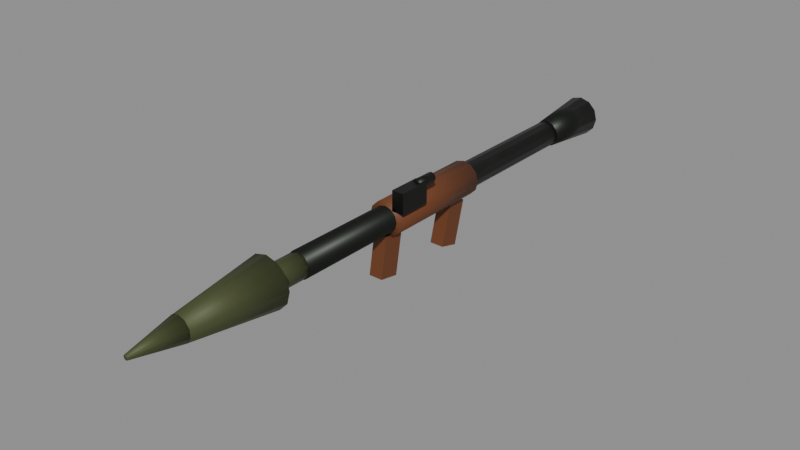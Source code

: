 # Source: wpn_rpg.blend  (saved by Blender 5.1.30; exported with 4.5.12 LTS)
import bpy
from mathutils import Matrix  # noqa: F401  (used for matrix-valued properties, if any)

bpy.ops.wm.read_factory_settings(use_empty=True)
scene = bpy.context.scene
scene.name = 'Scene'

# ---- materials (node trees are filled in below, after node groups)
mat_rpg_metal = bpy.data.materials.new('rpg_metal')
mat_rpg_wood = bpy.data.materials.new('rpg_wood')
mat_rpg_warhead = bpy.data.materials.new('rpg_warhead')

# ---- material node trees
mat_rpg_metal.use_nodes = True; mat_rpg_metal.node_tree.nodes.clear()
_N = mat_rpg_metal.node_tree.nodes; _L = mat_rpg_metal.node_tree.links
n0 = _N.new('ShaderNodeBsdfPrincipled'); n0.name = 'Principled BSDF'; n0.location = (-200, 100)
n0.inputs[0].default_value = (0.02416, 0.02732, 0.02315, 1.0)
n0.inputs[1].default_value = 0.8
n0.inputs[2].default_value = 0.45
n1 = _N.new('ShaderNodeOutputMaterial'); n1.name = 'Material Output'; n1.location = (200, 100)
_L.new(n0.outputs[0], n1.inputs[0])
n1.is_active_output = True
mat_rpg_wood.use_nodes = True; mat_rpg_wood.node_tree.nodes.clear()
_N = mat_rpg_wood.node_tree.nodes; _L = mat_rpg_wood.node_tree.links
n0 = _N.new('ShaderNodeBsdfPrincipled'); n0.name = 'Principled BSDF'; n0.location = (-200, 100)
n0.inputs[0].default_value = (0.1441, 0.04231, 0.01033, 1.0)
n0.inputs[2].default_value = 0.6
n1 = _N.new('ShaderNodeOutputMaterial'); n1.name = 'Material Output'; n1.location = (200, 100)
_L.new(n0.outputs[0], n1.inputs[0])
n1.is_active_output = True
mat_rpg_warhead.use_nodes = True; mat_rpg_warhead.node_tree.nodes.clear()
_N = mat_rpg_warhead.node_tree.nodes; _L = mat_rpg_warhead.node_tree.links
n0 = _N.new('ShaderNodeBsdfPrincipled'); n0.name = 'Principled BSDF'; n0.location = (-200, 100)
n0.inputs[0].default_value = (0.07036, 0.08438, 0.02956, 1.0)
n0.inputs[1].default_value = 0.3
n0.inputs[2].default_value = 0.6
n1 = _N.new('ShaderNodeOutputMaterial'); n1.name = 'Material Output'; n1.location = (200, 100)
_L.new(n0.outputs[0], n1.inputs[0])
n1.is_active_output = True

# ---- meshes
me_weapon = bpy.data.meshes.new('Weapon')
me_weapon.from_pydata([(-0.0175, 0.02162, -0.07666), (-0.0175, 0.05009, 0.0296), (0.0, 0.525, 0.092), (0.0, -0.425, 0.092), (0.016, 0.525, 0.08771), (0.016, -0.425, 0.08771), (0.02771, 0.525, 0.076), (0.02771, -0.425, 0.076), (0.032, 0.525, 0.06), (0.032, -0.425, 0.06), (0.02771, 0.525, 0.044), (0.02771, -0.425, 0.044), (0.016, 0.525, 0.03229), (0.016, -0.425, 0.03229), (0.0, 0.525, 0.028), (0.0, -0.425, 0.028), (-0.016, 0.525, 0.03229), (-0.016, -0.425, 0.03229), (-0.02771, 0.525, 0.044), (-0.02771, -0.425, 0.044), (-0.032, 0.525, 0.06), (-0.032, -0.425, 0.06), (-0.02771, 0.525, 0.076), (-0.02771, -0.425, 0.076), (-0.016, 0.525, 0.08771), (-0.016, -0.425, 0.08771), (0.0, 0.63, 0.11), (0.0, 0.47, 0.094), (0.025, 0.63, 0.1033), (0.017, 0.47, 0.08944), (0.0433, 0.63, 0.085), (0.02944, 0.47, 0.077), (0.05, 0.63, 0.06), (0.034, 0.47, 0.06), (0.0433, 0.63, 0.035), (0.02944, 0.47, 0.043), (0.025, 0.63, 0.0167), (0.017, 0.47, 0.03056), (0.0, 0.63, 0.01), (0.0, 0.47, 0.026), (-0.025, 0.63, 0.0167), (-0.017, 0.47, 0.03056), (-0.0433, 0.63, 0.035), (-0.02944, 0.47, 0.043), (-0.05, 0.63, 0.06), (-0.034, 0.47, 0.06), (-0.0433, 0.63, 0.085), (-0.02944, 0.47, 0.077), (-0.025, 0.63, 0.1033), (-0.017, 0.47, 0.08944), (0.0, 0.12, 0.102), (0.0, -0.16, 0.102), (0.021, 0.12, 0.09637), (0.021, -0.16, 0.09637), (0.03637, 0.12, 0.081), (0.03637, -0.16, 0.081), (0.042, 0.12, 0.06), (0.042, -0.16, 0.06), (0.03637, 0.12, 0.039), (0.03637, -0.16, 0.039), (0.021, 0.12, 0.02363), (0.021, -0.16, 0.02363), (0.0, 0.12, 0.018), (0.0, -0.16, 0.018), (-0.021, 0.12, 0.02363), (-0.021, -0.16, 0.02363), (-0.03637, 0.12, 0.039), (-0.03637, -0.16, 0.039), (-0.042, 0.12, 0.06), (-0.042, -0.16, 0.06), (-0.03637, 0.12, 0.081), (-0.03637, -0.16, 0.081), (-0.021, 0.12, 0.09637), (-0.021, -0.16, 0.09637), (0.0, -0.42, 0.09), (0.0, -0.54, 0.09), (0.01763, -0.42, 0.08427), (0.01763, -0.54, 0.08427), (0.02853, -0.42, 0.06927), (0.02853, -0.54, 0.06927), (0.02853, -0.42, 0.05073), (0.02853, -0.54, 0.05073), (0.01763, -0.42, 0.03573), (0.01763, -0.54, 0.03573), (0.0, -0.42, 0.03), (0.0, -0.54, 0.03), (-0.01763, -0.42, 0.03573), (-0.01763, -0.54, 0.03573), (-0.02853, -0.42, 0.05073), (-0.02853, -0.54, 0.05073), (-0.02853, -0.42, 0.06927), (-0.02853, -0.54, 0.06927), (-0.01763, -0.42, 0.08427), (-0.01763, -0.54, 0.08427), (0.0, -0.51, 0.12), (0.0, -0.73, 0.09), (0.03, -0.51, 0.112), (0.015, -0.73, 0.08598), (0.05196, -0.51, 0.09), (0.02598, -0.73, 0.075), (0.06, -0.51, 0.06), (0.03, -0.73, 0.06), (0.05196, -0.51, 0.03), (0.02598, -0.73, 0.045), (0.03, -0.51, 0.008038), (0.015, -0.73, 0.03402), (0.0, -0.51, 3.725e-09), (0.0, -0.73, 0.03), (-0.03, -0.51, 0.008038), (-0.015, -0.73, 0.03402), (-0.05196, -0.51, 0.03), (-0.02598, -0.73, 0.045), (-0.06, -0.51, 0.06), (-0.03, -0.73, 0.06), (-0.05196, -0.51, 0.09), (-0.02598, -0.73, 0.075), (-0.03, -0.51, 0.112), (-0.015, -0.73, 0.08598), (0.0, -0.73, 0.09), (0.0, -0.85, 0.066), (0.01763, -0.73, 0.08427), (0.003527, -0.85, 0.06485), (0.02853, -0.73, 0.06927), (0.005706, -0.85, 0.06185), (0.02853, -0.73, 0.05073), (0.005706, -0.85, 0.05815), (0.01763, -0.73, 0.03573), (0.003527, -0.85, 0.05515), (0.0, -0.73, 0.03), (0.0, -0.85, 0.054), (-0.01763, -0.73, 0.03573), (-0.003527, -0.85, 0.05515), (-0.02853, -0.73, 0.05073), (-0.005706, -0.85, 0.05815), (-0.02853, -0.73, 0.06927), (-0.005706, -0.85, 0.06185), (-0.01763, -0.73, 0.08427), (-0.003527, -0.85, 0.06485), (-0.0175, 0.06991, -0.0896), (-0.0175, 0.09838, 0.01666), (0.0175, 0.02162, -0.07666), (0.0175, 0.05009, 0.0296), (0.0175, 0.06991, -0.0896), (0.0175, 0.09838, 0.01666), (-0.0175, -0.1933, -0.0699), (-0.0175, -0.1759, 0.02858), (-0.0175, -0.1441, -0.07858), (-0.0175, -0.1267, 0.0199), (0.0175, -0.1933, -0.0699), (0.0175, -0.1759, 0.02858), (0.0175, -0.1441, -0.07858), (0.0175, -0.1267, 0.0199), (0.02, -0.16, 0.085), (0.02, -0.16, 0.135), (0.02, -0.08, 0.085), (0.02, -0.08, 0.135), (0.05, -0.16, 0.085), (0.05, -0.16, 0.135), (0.05, -0.08, 0.085), (0.05, -0.08, 0.135), (0.035, -0.045, 0.142), (0.035, -0.095, 0.142), (0.04349, -0.045, 0.1385), (0.04349, -0.095, 0.1385), (0.047, -0.045, 0.13), (0.047, -0.095, 0.13), (0.04349, -0.045, 0.1215), (0.04349, -0.095, 0.1215), (0.035, -0.045, 0.118), (0.035, -0.095, 0.118), (0.02651, -0.045, 0.1215), (0.02651, -0.095, 0.1215), (0.023, -0.045, 0.13), (0.023, -0.095, 0.13), (0.02651, -0.045, 0.1385), (0.02651, -0.095, 0.1385)], [], [(58, 59, 61, 60), (100, 101, 103, 102), (2, 3, 5, 4), (80, 81, 83, 82), (152, 153, 155, 154), (4, 5, 7, 6), (86, 87, 89, 88), (30, 31, 33, 32), (6, 7, 9, 8), (76, 77, 79, 78), (54, 55, 57, 56), (8, 9, 11, 10), (36, 37, 39, 38), (124, 125, 127, 126), (10, 11, 13, 12), (52, 53, 55, 54), (28, 29, 31, 30), (12, 13, 15, 14), (144, 145, 147, 146), (120, 121, 123, 122), (14, 15, 17, 16), (34, 35, 37, 36), (82, 83, 85, 84), (16, 17, 19, 18), (78, 79, 81, 80), (26, 27, 29, 28), (18, 19, 21, 20), (60, 61, 63, 62), (94, 95, 97, 96), (20, 21, 23, 22), (5, 3, 25, 23, 21, 19, 17, 15, 13, 11, 9, 7), (156, 157, 153, 152), (22, 23, 25, 24), (38, 39, 41, 40), (32, 33, 35, 34), (24, 25, 3, 2), (2, 4, 6, 8, 10, 12, 14, 16, 18, 20, 22, 24), (40, 41, 43, 42), (84, 85, 87, 86), (50, 51, 53, 52), (42, 43, 45, 44), (122, 123, 125, 124), (138, 139, 143, 142), (44, 45, 47, 46), (35, 33, 31, 29, 27, 49, 47, 45, 43, 41, 39, 37), (102, 103, 105, 104), (46, 47, 49, 48), (62, 63, 65, 64), (56, 57, 59, 58), (48, 49, 27, 26), (40, 42, 44, 46, 48, 26, 28, 30, 32, 34, 36, 38), (64, 65, 67, 66), (74, 75, 77, 76), (128, 129, 131, 130), (66, 67, 69, 68), (104, 105, 107, 106), (130, 131, 133, 132), (68, 69, 71, 70), (98, 99, 101, 100), (52, 54, 56, 58, 60, 62, 64, 66, 68, 70, 72, 50), (70, 71, 73, 72), (96, 97, 99, 98), (142, 143, 141, 140), (72, 73, 51, 50), (57, 55, 53, 51, 73, 71, 69, 67, 65, 63, 61, 59), (88, 89, 91, 90), (158, 159, 157, 156), (84, 86, 88, 90, 92, 74, 76, 78, 80, 82), (90, 91, 93, 92), (151, 147, 145, 149), (154, 158, 156, 152), (92, 93, 75, 74), (89, 87, 85, 83, 81, 79, 77, 75, 93, 91), (140, 141, 1, 0), (106, 107, 109, 108), (148, 149, 145, 144), (126, 127, 129, 128), (108, 109, 111, 110), (118, 119, 121, 120), (154, 155, 159, 158), (110, 111, 113, 112), (159, 155, 153, 157), (138, 142, 140, 0), (112, 113, 115, 114), (150, 151, 149, 148), (96, 98, 100, 102, 104, 106, 108, 110, 112, 114, 116, 94), (114, 115, 117, 116), (143, 139, 1, 141), (146, 150, 148, 144), (116, 117, 95, 94), (107, 105, 103, 101, 99, 97, 95, 117, 115, 113, 111, 109), (132, 133, 135, 134), (0, 1, 139, 138), (122, 124, 126, 128, 130, 132, 134, 136, 118, 120), (134, 135, 137, 136), (146, 147, 151, 150), (136, 137, 119, 118), (131, 129, 127, 125, 123, 121, 119, 137, 135, 133), (160, 161, 163, 162), (162, 163, 165, 164), (164, 165, 167, 166), (166, 167, 169, 168), (168, 169, 171, 170), (170, 171, 173, 172), (163, 161, 175, 173, 171, 169, 167, 165), (172, 173, 175, 174), (174, 175, 161, 160), (160, 162, 164, 166, 168, 170, 172, 174)])
me_weapon.polygons.foreach_set('use_smooth', [1, 1, 1, 1, 0, 1, 1, 1, 1, 1, 1, 1, 1, 1, 1, 1, 1, 1, 0, 1, 1, 1, 1, 1, 1, 1, 1, 1, 1, 1, 1, 0, 1, 1, 1, 1, 1, 1, 1, 1, 1, 1, 0, 1, 1, 1, 1, 1, 1, 1, 1, 1, 1, 1, 1, 1, 1, 1, 1, 1, 1, 1, 0, 1, 1, 1, 0, 1, 1, 0, 0, 1, 1, 0, 1, 0, 1, 1, 1, 0, 1, 0, 0, 1, 0, 1, 1, 0, 0, 1, 1, 1, 0, 1, 1, 0, 1, 1, 1, 1, 1, 1, 1, 1, 1, 1, 1, 1])
me_weapon.polygons.foreach_set('material_index', [1, 2, 0, 2, 0, 0, 2, 0, 0, 2, 1, 0, 0, 2, 0, 1, 0, 0, 1, 2, 0, 0, 2, 0, 2, 0, 0, 1, 2, 0, 0, 0, 0, 0, 0, 0, 0, 0, 2, 1, 0, 2, 1, 0, 0, 2, 0, 1, 1, 0, 0, 1, 2, 2, 1, 2, 2, 1, 2, 1, 1, 2, 1, 1, 1, 2, 0, 2, 2, 1, 0, 2, 2, 1, 2, 1, 2, 2, 2, 0, 2, 0, 1, 2, 1, 2, 2, 1, 1, 2, 2, 2, 1, 2, 2, 1, 2, 2, 0, 0, 0, 0, 0, 0, 0, 0, 0, 0])
_uv = me_weapon.uv_layers.new(name='UVMap')
_uv.uv.foreach_set('vector', [0.48, 0.156, -0.64, 0.156, -0.64, 0.09451, 0.48, 0.09451, -2.04, 0.24, -2.92, 0.24, -2.92, 0.18, -2.04, 0.12, 0.0, 2.1, 0.0, -1.7, 0.064, -1.7, 0.064, 2.1, -1.68, 0.2029, -2.16, 0.2029, -2.16, 0.1429, -1.68, 0.1429, -0.64, 0.34, -0.64, 0.54, -0.32, 0.54, -0.32, 0.34, 2.1, 0.3509, -1.7, 0.3509, -1.7, 0.304, 2.1, 0.304, -1.68, 0.1429, -2.16, 0.1429, -2.16, 0.2029, -1.68, 0.2029, 2.52, 0.34, 1.88, 0.308, 1.88, 0.24, 2.52, 0.24, 2.1, 0.304, -1.7, 0.304, -1.7, 0.24, 2.1, 0.24, -1.68, 0.3371, -2.16, 0.3371, -2.16, 0.2771, -1.68, 0.2771, 0.48, 0.324, -0.64, 0.324, -0.64, 0.24, 0.48, 0.24, 2.1, 0.24, -1.7, 0.24, -1.7, 0.176, 2.1, 0.176, 0.1, 2.52, 0.068, 1.88, 0.0, 1.88, 0.0, 2.52, -2.92, 0.2029, -3.4, 0.2326, -3.4, 0.2206, -2.92, 0.1429, 2.1, 0.176, -1.7, 0.176, -1.7, 0.1291, 2.1, 0.1291, 0.48, 0.3855, -0.64, 0.3855, -0.64, 0.324, 0.48, 0.324, 2.52, 0.4132, 1.88, 0.3578, 1.88, 0.308, 2.52, 0.34, 0.064, 2.1, 0.064, -1.7, 0.0, -1.7, 0.0, 2.1, -0.7732, -0.2796, -0.7038, 0.1143, -0.5068, 0.0796, -0.5762, -0.3143, -2.92, 0.3371, -3.4, 0.2594, -3.4, 0.2474, -2.92, 0.2771, 0.0, 2.1, 0.0, -1.7, -0.064, -1.7, -0.064, 2.1, 2.52, 0.14, 1.88, 0.172, 1.88, 0.1222, 2.52, 0.06679, 0.07053, -1.68, 0.07053, -2.16, 0.0, -2.16, 0.0, -1.68, 2.1, 0.1291, -1.7, 0.1291, -1.7, 0.176, 2.1, 0.176, -1.68, 0.2771, -2.16, 0.2771, -2.16, 0.2029, -1.68, 0.2029, 0.0, 2.52, 0.0, 1.88, 0.068, 1.88, 0.1, 2.52, 2.1, 0.176, -1.7, 0.176, -1.7, 0.24, 2.1, 0.24, 0.084, 0.48, 0.084, -0.64, 0.0, -0.64, 0.0, 0.48, 0.0, -2.04, 0.0, -2.92, 0.06, -2.92, 0.12, -2.04, 2.1, 0.24, -1.7, 0.24, -1.7, 0.304, 2.1, 0.304, 0.064, 0.3509, 0.0, 0.368, -0.064, 0.3509, -0.1109, 0.304, -0.128, 0.24, -0.1109, 0.176, -0.064, 0.1291, 0.0, 0.112, 0.064, 0.1291, 0.1109, 0.176, 0.128, 0.24, 0.1109, 0.304, 0.2, 0.34, 0.2, 0.54, 0.08, 0.54, 0.08, 0.34, 2.1, 0.304, -1.7, 0.304, -1.7, 0.3509, 2.1, 0.3509, 0.0, 2.52, 0.0, 1.88, -0.068, 1.88, -0.1, 2.52, 2.52, 0.24, 1.88, 0.24, 1.88, 0.172, 2.52, 0.14, -0.064, 2.1, -0.064, -1.7, 0.0, -1.7, 0.0, 2.1, 0.0, 0.368, 0.064, 0.3509, 0.1109, 0.304, 0.128, 0.24, 0.1109, 0.176, 0.064, 0.1291, 0.0, 0.112, -0.064, 0.1291, -0.1109, 0.176, -0.128, 0.24, -0.1109, 0.304, -0.064, 0.3509, 2.52, 0.06679, 1.88, 0.1222, 1.88, 0.172, 2.52, 0.14, 0.0, -1.68, 0.0, -2.16, -0.07053, -2.16, -0.07053, -1.68, 0.0, 0.48, 0.0, -0.64, 0.084, -0.64, 0.084, 0.48, 2.52, 0.14, 1.88, 0.172, 1.88, 0.24, 2.52, 0.24, -2.92, 0.2771, -3.4, 0.2474, -3.4, 0.2326, -2.92, 0.2029, -0.07, -0.3584, -0.07, 0.06662, 0.07, 0.06662, 0.07, -0.3584, 2.52, 0.24, 1.88, 0.24, 1.88, 0.308, 2.52, 0.34, 0.1178, 0.172, 0.136, 0.24, 0.1178, 0.308, 0.068, 0.3578, 0.0, 0.376, -0.068, 0.3578, -0.1178, 0.308, -0.136, 0.24, -0.1178, 0.172, -0.068, 0.1222, 0.0, 0.104, 0.068, 0.1222, -2.04, 0.12, -2.92, 0.18, -2.92, 0.1361, -2.04, 0.03215, 2.52, 0.34, 1.88, 0.308, 1.88, 0.3578, 2.52, 0.4132, 0.0, 0.48, 0.0, -0.64, -0.084, -0.64, -0.084, 0.48, 0.48, 0.24, -0.64, 0.24, -0.64, 0.156, 0.48, 0.156, -0.1, 2.52, -0.068, 1.88, 0.0, 1.88, 0.0, 2.52, -0.1, 0.06679, -0.1732, 0.14, -0.2, 0.24, -0.1732, 0.34, -0.1, 0.4132, 0.0, 0.44, 0.1, 0.4132, 0.1732, 0.34, 0.2, 0.24, 0.1732, 0.14, 0.1, 0.06679, 0.0, 0.04, 0.48, 0.09451, -0.64, 0.09451, -0.64, 0.156, 0.48, 0.156, 0.0, -1.68, 0.0, -2.16, 0.07053, -2.16, 0.07053, -1.68, 0.0, -2.92, 0.0, -3.4, -0.01411, -3.4, -0.07053, -2.92, 0.48, 0.156, -0.64, 0.156, -0.64, 0.24, 0.48, 0.24, 0.12, -2.04, 0.06, -2.92, 0.0, -2.92, 0.0, -2.04, -2.92, 0.1429, -3.4, 0.2206, -3.4, 0.2326, -2.92, 0.2029, 0.48, 0.24, -0.64, 0.24, -0.64, 0.324, 0.48, 0.324, -2.04, 0.36, -2.92, 0.3, -2.92, 0.24, -2.04, 0.24, 0.084, 0.3855, 0.1455, 0.324, 0.168, 0.24, 0.1455, 0.156, 0.084, 0.09451, 0.0, 0.072, -0.084, 0.09451, -0.1455, 0.156, -0.168, 0.24, -0.1455, 0.324, -0.084, 0.3855, 0.0, 0.408, 0.48, 0.324, -0.64, 0.324, -0.64, 0.3855, 0.48, 0.3855, -2.04, 0.4478, -2.92, 0.3439, -2.92, 0.3, -2.04, 0.36, 0.2797, -0.3584, 0.3935, 0.06662, 0.2003, 0.1184, 0.08647, -0.3066, -0.084, 0.48, -0.084, -0.64, 0.0, -0.64, 0.0, 0.48, 0.168, 0.24, 0.1455, 0.324, 0.084, 0.3855, 0.0, 0.408, -0.084, 0.3855, -0.1455, 0.324, -0.168, 0.24, -0.1455, 0.156, -0.084, 0.09451, 0.0, 0.072, 0.084, 0.09451, 0.1455, 0.156, -1.68, 0.2029, -2.16, 0.2029, -2.16, 0.2771, -1.68, 0.2771, -0.32, 0.34, -0.32, 0.54, -0.64, 0.54, -0.64, 0.34, 0.0, 0.12, -0.07053, 0.1429, -0.1141, 0.2029, -0.1141, 0.2771, -0.07053, 0.3371, 0.0, 0.36, 0.07053, 0.3371, 0.1141, 0.2771, 0.1141, 0.2029, 0.07053, 0.1429, -1.68, 0.2771, -2.16, 0.2771, -2.16, 0.3371, -1.68, 0.3371, 0.07, -0.5068, -0.07, -0.5068, -0.07, -0.7038, 0.07, -0.7038, 0.08, -0.32, 0.2, -0.32, 0.2, -0.64, 0.08, -0.64, -0.07053, -1.68, -0.07053, -2.16, 0.0, -2.16, 0.0, -1.68, -0.1141, 0.2029, -0.07053, 0.1429, 0.0, 0.12, 0.07053, 0.1429, 0.1141, 0.2029, 0.1141, 0.2771, 0.07053, 0.3371, 0.0, 0.36, -0.07053, 0.3371, -0.1141, 0.2771, 0.07, -0.3066, 0.07, 0.1184, -0.07, 0.1184, -0.07, -0.3066, 0.0, -2.04, 0.0, -2.92, -0.06, -2.92, -0.12, -2.04, 0.07, -0.2796, 0.07, 0.1143, -0.07, 0.1143, -0.07, -0.2796, 0.07053, -2.92, 0.01411, -3.4, 0.0, -3.4, 0.0, -2.92, -2.04, 0.03215, -2.92, 0.1361, -2.92, 0.18, -2.04, 0.12, 0.0, -2.92, 0.0, -3.4, 0.01411, -3.4, 0.07053, -2.92, 0.08, 0.34, 0.08, 0.54, 0.2, 0.54, 0.2, 0.34, -2.04, 0.12, -2.92, 0.18, -2.92, 0.24, -2.04, 0.24, 0.2, -0.32, 0.08, -0.32, 0.08, -0.64, 0.2, -0.64, -0.07, 0.2797, 0.07, 0.2797, 0.07, 0.08647, -0.07, 0.08647, -2.04, 0.24, -2.92, 0.24, -2.92, 0.3, -2.04, 0.36, -0.5762, -0.3143, -0.5068, 0.0796, -0.7038, 0.1143, -0.7732, -0.2796, 0.12, 0.4478, 0.2078, 0.36, 0.24, 0.24, 0.2078, 0.12, 0.12, 0.03215, 0.0, 1.49e-08, -0.12, 0.03215, -0.2078, 0.12, -0.24, 0.24, -0.2078, 0.36, -0.12, 0.4478, 0.0, 0.48, -2.04, 0.36, -2.92, 0.3, -2.92, 0.3439, -2.04, 0.4478, 0.07, 0.3935, -0.07, 0.3935, -0.07, 0.2003, 0.07, 0.2003, -0.07, -0.5762, 0.07, -0.5762, 0.07, -0.7732, -0.07, -0.7732, -0.12, -2.04, -0.06, -2.92, 0.0, -2.92, 0.0, -2.04, 0.0, 0.12, 0.06, 0.1361, 0.1039, 0.18, 0.12, 0.24, 0.1039, 0.3, 0.06, 0.3439, 0.0, 0.36, -0.06, 0.3439, -0.1039, 0.3, -0.12, 0.24, -0.1039, 0.18, -0.06, 0.1361, -2.92, 0.2029, -3.4, 0.2326, -3.4, 0.2474, -2.92, 0.2771, 0.08647, -0.3066, 0.2003, 0.1184, 0.3935, 0.06662, 0.2797, -0.3584, 0.1141, 0.2771, 0.1141, 0.2029, 0.07053, 0.1429, 0.0, 0.12, -0.07053, 0.1429, -0.1141, 0.2029, -0.1141, 0.2771, -0.07053, 0.3371, 0.0, 0.36, 0.07053, 0.3371, -2.92, 0.2771, -3.4, 0.2474, -3.4, 0.2594, -2.92, 0.3371, -0.07, -0.3143, -0.07, 0.0796, 0.07, 0.0796, 0.07, -0.3143, -0.07053, -2.92, -0.01411, -3.4, 0.0, -3.4, 0.0, -2.92, -0.01411, 0.2206, 0.0, 0.216, 0.01411, 0.2206, 0.02283, 0.2326, 0.02283, 0.2474, 0.01411, 0.2594, 0.0, 0.264, -0.01411, 0.2594, -0.02283, 0.2474, -0.02283, 0.2326, 0.14, -0.18, 0.14, -0.38, 0.1739, -0.38, 0.1739, -0.18, -0.18, 0.5539, -0.38, 0.5539, -0.38, 0.52, -0.18, 0.52, -0.18, 0.52, -0.38, 0.52, -0.38, 0.4861, -0.18, 0.4861, 0.1739, -0.18, 0.1739, -0.38, 0.14, -0.38, 0.14, -0.18, 0.14, -0.18, 0.14, -0.38, 0.1061, -0.38, 0.1061, -0.18, -0.18, 0.4861, -0.38, 0.4861, -0.38, 0.52, -0.18, 0.52, 0.1739, 0.5539, 0.14, 0.568, 0.1061, 0.5539, 0.092, 0.52, 0.1061, 0.4861, 0.14, 0.472, 0.1739, 0.4861, 0.188, 0.52, -0.18, 0.52, -0.38, 0.52, -0.38, 0.5539, -0.18, 0.5539, 0.1061, -0.18, 0.1061, -0.38, 0.14, -0.38, 0.14, -0.18, 0.14, 0.568, 0.1739, 0.5539, 0.188, 0.52, 0.1739, 0.4861, 0.14, 0.472, 0.1061, 0.4861, 0.092, 0.52, 0.1061, 0.5539])
me_weapon.materials.append(mat_rpg_metal)
me_weapon.materials.append(mat_rpg_wood)
me_weapon.materials.append(mat_rpg_warhead)
me_weapon.update()

# ---- objects
ob_wpn_rpg = bpy.data.objects.new('wpn_rpg', None)
ob_weapon = bpy.data.objects.new('Weapon', me_weapon)
ob_muzzle = bpy.data.objects.new('Muzzle', None)

# ---- transforms, parenting, visibility, modifiers, constraints
ob_wpn_rpg.location = (0.0, 0.0, 0.0)
ob_weapon.parent = ob_wpn_rpg
ob_weapon.location = (0.0, 0.0, 0.0)
ob_muzzle.parent = ob_weapon
ob_muzzle.location = (0.0, -0.82, 0.06)

# ---- collection membership
scene.collection.objects.link(ob_wpn_rpg)
scene.collection.objects.link(ob_weapon)
scene.collection.objects.link(ob_muzzle)

# ---- scene / render settings (as saved in the file)
scene.frame_start = 1; scene.frame_end = 250; scene.frame_set(1)
scene.render.engine = 'BLENDER_EEVEE_NEXT'
scene.render.bake_bias = 0.0
scene.render.bake_samples = 0
scene.cycles.sampling_pattern = 'TABULATED_SOBOL'
scene.eevee.use_volume_custom_range = False
bpy.context.view_layer.update()

# ---- added for rendering (the .blend has no active camera and no usable light): camera, sun + grey world if the file has none
cam_auto = bpy.data.cameras.new('AutoCamera')
cam_auto.lens = 50.0
cam_auto.sensor_width = 36.0
cam_auto.clip_end = 1000.0
ob_auto_camera = bpy.data.objects.new('AutoCamera', cam_auto)
scene.collection.objects.link(ob_auto_camera)
ob_auto_camera.location = (1.39044, -1.77852, 1.13855)
ob_auto_camera.rotation_euler = (1.09748, -7.21219e-08, 0.694738)
scene.camera = ob_auto_camera
light_auto_sun = bpy.data.lights.new('AutoSun', 'SUN')
light_auto_sun.energy = 3.0
light_auto_sun.angle = 0.0523599
ob_auto_sun = bpy.data.objects.new('AutoSun', light_auto_sun)
scene.collection.objects.link(ob_auto_sun)
ob_auto_sun.rotation_euler = (0.872665, 0.174533, 0.523599)
if scene.world is None:
    world_auto = bpy.data.worlds.new('AutoWorld')
    world_auto.color = (0.3, 0.3, 0.3)
    scene.world = world_auto
bpy.context.view_layer.update()
